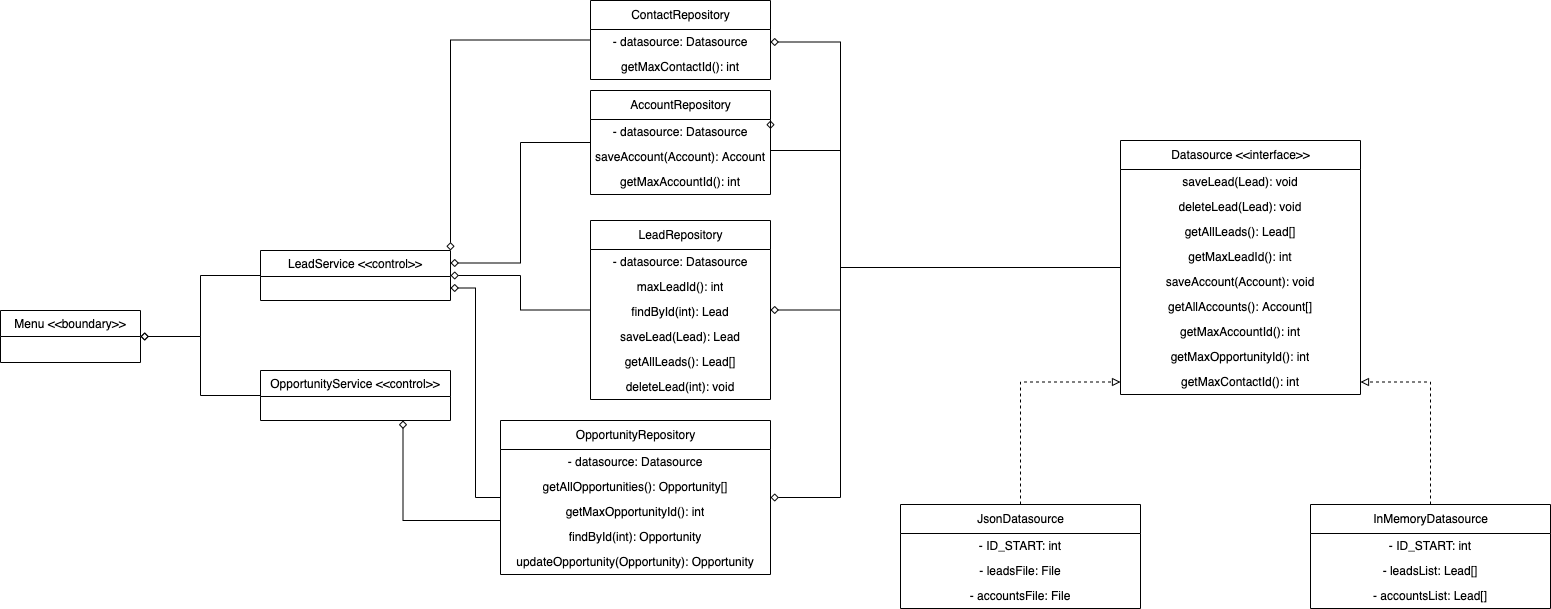

The diagram above was exported from draw.io. Its source (the exported page's mxGraphModel, read from the mxfile embedded in the PNG):
<mxGraphModel dx="2013" dy="1991" grid="1" gridSize="10" guides="1" tooltips="1" connect="1" arrows="1" fold="1" page="1" pageScale="1" pageWidth="827" pageHeight="1169" math="0" shadow="0">
  <root>
    <mxCell id="WIyWlLk6GJQsqaUBKTNV-0" />
    <mxCell id="WIyWlLk6GJQsqaUBKTNV-1" parent="WIyWlLk6GJQsqaUBKTNV-0" />
    <mxCell id="Zo3B25ahBchDXl0KSPnF-48" style="edgeStyle=orthogonalEdgeStyle;rounded=0;orthogonalLoop=1;jettySize=auto;html=1;entryX=1;entryY=0.04;entryDx=0;entryDy=0;entryPerimeter=0;endArrow=diamond;endFill=0;" parent="WIyWlLk6GJQsqaUBKTNV-1" source="Zo3B25ahBchDXl0KSPnF-0" target="Zo3B25ahBchDXl0KSPnF-45" edge="1">
      <mxGeometry relative="1" as="geometry">
        <Array as="points">
          <mxPoint x="50" y="-323" />
          <mxPoint x="50" y="-440" />
        </Array>
      </mxGeometry>
    </mxCell>
    <mxCell id="Zo3B25ahBchDXl0KSPnF-49" style="edgeStyle=orthogonalEdgeStyle;rounded=0;orthogonalLoop=1;jettySize=auto;html=1;entryX=1;entryY=0.5;entryDx=0;entryDy=0;endArrow=diamond;endFill=0;" parent="WIyWlLk6GJQsqaUBKTNV-1" source="Zo3B25ahBchDXl0KSPnF-0" target="Zo3B25ahBchDXl0KSPnF-41" edge="1">
      <mxGeometry relative="1" as="geometry">
        <Array as="points">
          <mxPoint x="50" y="-323" />
          <mxPoint x="50" y="-280" />
        </Array>
      </mxGeometry>
    </mxCell>
    <mxCell id="Zo3B25ahBchDXl0KSPnF-50" style="edgeStyle=orthogonalEdgeStyle;rounded=0;orthogonalLoop=1;jettySize=auto;html=1;entryX=1;entryY=0.5;entryDx=0;entryDy=0;endArrow=diamond;endFill=0;" parent="WIyWlLk6GJQsqaUBKTNV-1" source="Zo3B25ahBchDXl0KSPnF-0" target="Zo3B25ahBchDXl0KSPnF-42" edge="1">
      <mxGeometry relative="1" as="geometry">
        <Array as="points">
          <mxPoint x="50" y="-323" />
          <mxPoint x="50" y="-93" />
        </Array>
      </mxGeometry>
    </mxCell>
    <mxCell id="AC0pCWco97QGvT72XLal-7" style="edgeStyle=orthogonalEdgeStyle;rounded=0;orthogonalLoop=1;jettySize=auto;html=1;entryX=1;entryY=0.5;entryDx=0;entryDy=0;endArrow=diamond;endFill=0;" parent="WIyWlLk6GJQsqaUBKTNV-1" source="Zo3B25ahBchDXl0KSPnF-0" target="AC0pCWco97QGvT72XLal-1" edge="1">
      <mxGeometry relative="1" as="geometry">
        <Array as="points">
          <mxPoint x="50" y="-323" />
          <mxPoint x="50" y="-548" />
        </Array>
      </mxGeometry>
    </mxCell>
    <mxCell id="Zo3B25ahBchDXl0KSPnF-0" value="&lt;span style=&quot;font-weight: normal;&quot;&gt;Datasource &amp;lt;&amp;lt;interface&amp;gt;&amp;gt;&lt;/span&gt;" style="swimlane;fontStyle=1;align=center;verticalAlign=middle;childLayout=stackLayout;horizontal=1;startSize=29;horizontalStack=0;resizeParent=1;resizeParentMax=0;resizeLast=0;collapsible=0;marginBottom=0;html=1;" parent="WIyWlLk6GJQsqaUBKTNV-1" vertex="1">
      <mxGeometry x="330" y="-450" width="240" height="254" as="geometry" />
    </mxCell>
    <mxCell id="Zo3B25ahBchDXl0KSPnF-1" value="saveLead(Lead): void" style="text;html=1;strokeColor=none;fillColor=none;align=center;verticalAlign=middle;spacingLeft=4;spacingRight=4;overflow=hidden;rotatable=0;points=[[0,0.5],[1,0.5]];portConstraint=eastwest;" parent="Zo3B25ahBchDXl0KSPnF-0" vertex="1">
      <mxGeometry y="29" width="240" height="25" as="geometry" />
    </mxCell>
    <mxCell id="Zo3B25ahBchDXl0KSPnF-3" value="deleteLead(Lead): void" style="text;html=1;strokeColor=none;fillColor=none;align=center;verticalAlign=middle;spacingLeft=4;spacingRight=4;overflow=hidden;rotatable=0;points=[[0,0.5],[1,0.5]];portConstraint=eastwest;" parent="Zo3B25ahBchDXl0KSPnF-0" vertex="1">
      <mxGeometry y="54" width="240" height="25" as="geometry" />
    </mxCell>
    <mxCell id="Zo3B25ahBchDXl0KSPnF-4" value="getAllLeads(): Lead[]" style="text;html=1;strokeColor=none;fillColor=none;align=center;verticalAlign=middle;spacingLeft=4;spacingRight=4;overflow=hidden;rotatable=0;points=[[0,0.5],[1,0.5]];portConstraint=eastwest;" parent="Zo3B25ahBchDXl0KSPnF-0" vertex="1">
      <mxGeometry y="79" width="240" height="25" as="geometry" />
    </mxCell>
    <mxCell id="Zo3B25ahBchDXl0KSPnF-5" value="getMaxLeadId(): int" style="text;html=1;strokeColor=none;fillColor=none;align=center;verticalAlign=middle;spacingLeft=4;spacingRight=4;overflow=hidden;rotatable=0;points=[[0,0.5],[1,0.5]];portConstraint=eastwest;" parent="Zo3B25ahBchDXl0KSPnF-0" vertex="1">
      <mxGeometry y="104" width="240" height="25" as="geometry" />
    </mxCell>
    <mxCell id="Zo3B25ahBchDXl0KSPnF-6" value="saveAccount(Account): void" style="text;html=1;strokeColor=none;fillColor=none;align=center;verticalAlign=middle;spacingLeft=4;spacingRight=4;overflow=hidden;rotatable=0;points=[[0,0.5],[1,0.5]];portConstraint=eastwest;" parent="Zo3B25ahBchDXl0KSPnF-0" vertex="1">
      <mxGeometry y="129" width="240" height="25" as="geometry" />
    </mxCell>
    <mxCell id="Zo3B25ahBchDXl0KSPnF-7" value="getAllAccounts(): Account[]" style="text;html=1;strokeColor=none;fillColor=none;align=center;verticalAlign=middle;spacingLeft=4;spacingRight=4;overflow=hidden;rotatable=0;points=[[0,0.5],[1,0.5]];portConstraint=eastwest;" parent="Zo3B25ahBchDXl0KSPnF-0" vertex="1">
      <mxGeometry y="154" width="240" height="25" as="geometry" />
    </mxCell>
    <mxCell id="Zo3B25ahBchDXl0KSPnF-8" value="getMaxAccountId(): int" style="text;html=1;strokeColor=none;fillColor=none;align=center;verticalAlign=middle;spacingLeft=4;spacingRight=4;overflow=hidden;rotatable=0;points=[[0,0.5],[1,0.5]];portConstraint=eastwest;" parent="Zo3B25ahBchDXl0KSPnF-0" vertex="1">
      <mxGeometry y="179" width="240" height="25" as="geometry" />
    </mxCell>
    <mxCell id="Zo3B25ahBchDXl0KSPnF-11" value="getMaxOpportunityId(): int" style="text;html=1;strokeColor=none;fillColor=none;align=center;verticalAlign=middle;spacingLeft=4;spacingRight=4;overflow=hidden;rotatable=0;points=[[0,0.5],[1,0.5]];portConstraint=eastwest;" parent="Zo3B25ahBchDXl0KSPnF-0" vertex="1">
      <mxGeometry y="204" width="240" height="25" as="geometry" />
    </mxCell>
    <mxCell id="Zo3B25ahBchDXl0KSPnF-12" value="getMaxContactId(): int" style="text;html=1;strokeColor=none;fillColor=none;align=center;verticalAlign=middle;spacingLeft=4;spacingRight=4;overflow=hidden;rotatable=0;points=[[0,0.5],[1,0.5]];portConstraint=eastwest;" parent="Zo3B25ahBchDXl0KSPnF-0" vertex="1">
      <mxGeometry y="229" width="240" height="25" as="geometry" />
    </mxCell>
    <mxCell id="Zo3B25ahBchDXl0KSPnF-24" style="edgeStyle=orthogonalEdgeStyle;rounded=0;orthogonalLoop=1;jettySize=auto;html=1;entryX=0;entryY=0.5;entryDx=0;entryDy=0;dashed=1;endArrow=block;endFill=0;" parent="WIyWlLk6GJQsqaUBKTNV-1" source="Zo3B25ahBchDXl0KSPnF-13" target="Zo3B25ahBchDXl0KSPnF-12" edge="1">
      <mxGeometry relative="1" as="geometry" />
    </mxCell>
    <mxCell id="Zo3B25ahBchDXl0KSPnF-13" value="&lt;span style=&quot;font-weight: normal;&quot;&gt;JsonDatasource&lt;/span&gt;" style="swimlane;fontStyle=1;align=center;verticalAlign=middle;childLayout=stackLayout;horizontal=1;startSize=29;horizontalStack=0;resizeParent=1;resizeParentMax=0;resizeLast=0;collapsible=0;marginBottom=0;html=1;" parent="WIyWlLk6GJQsqaUBKTNV-1" vertex="1">
      <mxGeometry x="110" y="-86" width="240" height="104" as="geometry" />
    </mxCell>
    <mxCell id="Zo3B25ahBchDXl0KSPnF-26" value="- ID_START: int" style="text;html=1;strokeColor=none;fillColor=none;align=center;verticalAlign=middle;spacingLeft=4;spacingRight=4;overflow=hidden;rotatable=0;points=[[0,0.5],[1,0.5]];portConstraint=eastwest;" parent="Zo3B25ahBchDXl0KSPnF-13" vertex="1">
      <mxGeometry y="29" width="240" height="25" as="geometry" />
    </mxCell>
    <mxCell id="Zo3B25ahBchDXl0KSPnF-36" value="- leadsFile: File" style="text;html=1;strokeColor=none;fillColor=none;align=center;verticalAlign=middle;spacingLeft=4;spacingRight=4;overflow=hidden;rotatable=0;points=[[0,0.5],[1,0.5]];portConstraint=eastwest;" parent="Zo3B25ahBchDXl0KSPnF-13" vertex="1">
      <mxGeometry y="54" width="240" height="25" as="geometry" />
    </mxCell>
    <mxCell id="Zo3B25ahBchDXl0KSPnF-37" value="- accountsFile: File" style="text;html=1;strokeColor=none;fillColor=none;align=center;verticalAlign=middle;spacingLeft=4;spacingRight=4;overflow=hidden;rotatable=0;points=[[0,0.5],[1,0.5]];portConstraint=eastwest;" parent="Zo3B25ahBchDXl0KSPnF-13" vertex="1">
      <mxGeometry y="79" width="240" height="25" as="geometry" />
    </mxCell>
    <mxCell id="Zo3B25ahBchDXl0KSPnF-25" style="edgeStyle=orthogonalEdgeStyle;rounded=0;orthogonalLoop=1;jettySize=auto;html=1;entryX=1;entryY=0.5;entryDx=0;entryDy=0;dashed=1;endArrow=block;endFill=0;" parent="WIyWlLk6GJQsqaUBKTNV-1" source="Zo3B25ahBchDXl0KSPnF-23" target="Zo3B25ahBchDXl0KSPnF-12" edge="1">
      <mxGeometry relative="1" as="geometry" />
    </mxCell>
    <mxCell id="Zo3B25ahBchDXl0KSPnF-23" value="&lt;span style=&quot;font-weight: normal;&quot;&gt;InMemoryDatasource&lt;/span&gt;" style="swimlane;fontStyle=1;align=center;verticalAlign=middle;childLayout=stackLayout;horizontal=1;startSize=29;horizontalStack=0;resizeParent=1;resizeParentMax=0;resizeLast=0;collapsible=0;marginBottom=0;html=1;" parent="WIyWlLk6GJQsqaUBKTNV-1" vertex="1">
      <mxGeometry x="520" y="-86" width="240" height="104" as="geometry" />
    </mxCell>
    <mxCell id="Zo3B25ahBchDXl0KSPnF-30" value="- ID_START: int" style="text;html=1;strokeColor=none;fillColor=none;align=center;verticalAlign=middle;spacingLeft=4;spacingRight=4;overflow=hidden;rotatable=0;points=[[0,0.5],[1,0.5]];portConstraint=eastwest;" parent="Zo3B25ahBchDXl0KSPnF-23" vertex="1">
      <mxGeometry y="29" width="240" height="25" as="geometry" />
    </mxCell>
    <mxCell id="Zo3B25ahBchDXl0KSPnF-33" value="- leadsList: Lead[]" style="text;html=1;strokeColor=none;fillColor=none;align=center;verticalAlign=middle;spacingLeft=4;spacingRight=4;overflow=hidden;rotatable=0;points=[[0,0.5],[1,0.5]];portConstraint=eastwest;" parent="Zo3B25ahBchDXl0KSPnF-23" vertex="1">
      <mxGeometry y="54" width="240" height="25" as="geometry" />
    </mxCell>
    <mxCell id="Zo3B25ahBchDXl0KSPnF-34" value="- accountsList: Lead[]" style="text;html=1;strokeColor=none;fillColor=none;align=center;verticalAlign=middle;spacingLeft=4;spacingRight=4;overflow=hidden;rotatable=0;points=[[0,0.5],[1,0.5]];portConstraint=eastwest;" parent="Zo3B25ahBchDXl0KSPnF-23" vertex="1">
      <mxGeometry y="79" width="240" height="25" as="geometry" />
    </mxCell>
    <mxCell id="AC0pCWco97QGvT72XLal-4" style="edgeStyle=orthogonalEdgeStyle;rounded=0;orthogonalLoop=1;jettySize=auto;html=1;entryX=1;entryY=0.25;entryDx=0;entryDy=0;endArrow=diamond;endFill=0;" parent="WIyWlLk6GJQsqaUBKTNV-1" source="Zo3B25ahBchDXl0KSPnF-38" target="Zo3B25ahBchDXl0KSPnF-66" edge="1">
      <mxGeometry relative="1" as="geometry" />
    </mxCell>
    <mxCell id="Zo3B25ahBchDXl0KSPnF-38" value="&lt;span style=&quot;font-weight: normal;&quot;&gt;AccountRepository&lt;/span&gt;" style="swimlane;fontStyle=1;align=center;verticalAlign=middle;childLayout=stackLayout;horizontal=1;startSize=29;horizontalStack=0;resizeParent=1;resizeParentMax=0;resizeLast=0;collapsible=0;marginBottom=0;html=1;" parent="WIyWlLk6GJQsqaUBKTNV-1" vertex="1">
      <mxGeometry x="-200" y="-500" width="180" height="104" as="geometry" />
    </mxCell>
    <mxCell id="Zo3B25ahBchDXl0KSPnF-45" value="- datasource: Datasource" style="text;html=1;strokeColor=none;fillColor=none;align=center;verticalAlign=middle;spacingLeft=4;spacingRight=4;overflow=hidden;rotatable=0;points=[[0,0.5],[1,0.5]];portConstraint=eastwest;" parent="Zo3B25ahBchDXl0KSPnF-38" vertex="1">
      <mxGeometry y="29" width="180" height="25" as="geometry" />
    </mxCell>
    <mxCell id="Zo3B25ahBchDXl0KSPnF-51" value="saveAccount(Account): Account" style="text;html=1;strokeColor=none;fillColor=none;align=center;verticalAlign=middle;spacingLeft=4;spacingRight=4;overflow=hidden;rotatable=0;points=[[0,0.5],[1,0.5]];portConstraint=eastwest;" parent="Zo3B25ahBchDXl0KSPnF-38" vertex="1">
      <mxGeometry y="54" width="180" height="25" as="geometry" />
    </mxCell>
    <mxCell id="MtkpGhbfYisvll3SUo1k-0" value="getMaxAccountId(): int" style="text;html=1;strokeColor=none;fillColor=none;align=center;verticalAlign=middle;spacingLeft=4;spacingRight=4;overflow=hidden;rotatable=0;points=[[0,0.5],[1,0.5]];portConstraint=eastwest;" vertex="1" parent="Zo3B25ahBchDXl0KSPnF-38">
      <mxGeometry y="79" width="180" height="25" as="geometry" />
    </mxCell>
    <mxCell id="Zo3B25ahBchDXl0KSPnF-76" style="edgeStyle=orthogonalEdgeStyle;rounded=0;orthogonalLoop=1;jettySize=auto;html=1;entryX=1;entryY=0.5;entryDx=0;entryDy=0;endArrow=diamond;endFill=0;" parent="WIyWlLk6GJQsqaUBKTNV-1" source="Zo3B25ahBchDXl0KSPnF-41" target="Zo3B25ahBchDXl0KSPnF-66" edge="1">
      <mxGeometry relative="1" as="geometry" />
    </mxCell>
    <mxCell id="Zo3B25ahBchDXl0KSPnF-41" value="&lt;span style=&quot;font-weight: normal;&quot;&gt;LeadRepository&lt;/span&gt;" style="swimlane;fontStyle=1;align=center;verticalAlign=middle;childLayout=stackLayout;horizontal=1;startSize=29;horizontalStack=0;resizeParent=1;resizeParentMax=0;resizeLast=0;collapsible=0;marginBottom=0;html=1;" parent="WIyWlLk6GJQsqaUBKTNV-1" vertex="1">
      <mxGeometry x="-200" y="-370" width="180" height="179" as="geometry" />
    </mxCell>
    <mxCell id="Zo3B25ahBchDXl0KSPnF-46" value="- datasource: Datasource" style="text;html=1;strokeColor=none;fillColor=none;align=center;verticalAlign=middle;spacingLeft=4;spacingRight=4;overflow=hidden;rotatable=0;points=[[0,0.5],[1,0.5]];portConstraint=eastwest;" parent="Zo3B25ahBchDXl0KSPnF-41" vertex="1">
      <mxGeometry y="29" width="180" height="25" as="geometry" />
    </mxCell>
    <mxCell id="Zo3B25ahBchDXl0KSPnF-55" value="maxLeadId(): int" style="text;html=1;strokeColor=none;fillColor=none;align=center;verticalAlign=middle;spacingLeft=4;spacingRight=4;overflow=hidden;rotatable=0;points=[[0,0.5],[1,0.5]];portConstraint=eastwest;" parent="Zo3B25ahBchDXl0KSPnF-41" vertex="1">
      <mxGeometry y="54" width="180" height="25" as="geometry" />
    </mxCell>
    <mxCell id="AC0pCWco97QGvT72XLal-8" value="findById(int): Lead" style="text;html=1;strokeColor=none;fillColor=none;align=center;verticalAlign=middle;spacingLeft=4;spacingRight=4;overflow=hidden;rotatable=0;points=[[0,0.5],[1,0.5]];portConstraint=eastwest;" parent="Zo3B25ahBchDXl0KSPnF-41" vertex="1">
      <mxGeometry y="79" width="180" height="25" as="geometry" />
    </mxCell>
    <mxCell id="Zo3B25ahBchDXl0KSPnF-56" value="saveLead(Lead): Lead" style="text;html=1;strokeColor=none;fillColor=none;align=center;verticalAlign=middle;spacingLeft=4;spacingRight=4;overflow=hidden;rotatable=0;points=[[0,0.5],[1,0.5]];portConstraint=eastwest;" parent="Zo3B25ahBchDXl0KSPnF-41" vertex="1">
      <mxGeometry y="104" width="180" height="25" as="geometry" />
    </mxCell>
    <mxCell id="Zo3B25ahBchDXl0KSPnF-57" value="getAllLeads(): Lead[]" style="text;html=1;strokeColor=none;fillColor=none;align=center;verticalAlign=middle;spacingLeft=4;spacingRight=4;overflow=hidden;rotatable=0;points=[[0,0.5],[1,0.5]];portConstraint=eastwest;" parent="Zo3B25ahBchDXl0KSPnF-41" vertex="1">
      <mxGeometry y="129" width="180" height="25" as="geometry" />
    </mxCell>
    <mxCell id="AC0pCWco97QGvT72XLal-9" value="deleteLead(int): void" style="text;html=1;strokeColor=none;fillColor=none;align=center;verticalAlign=middle;spacingLeft=4;spacingRight=4;overflow=hidden;rotatable=0;points=[[0,0.5],[1,0.5]];portConstraint=eastwest;" parent="Zo3B25ahBchDXl0KSPnF-41" vertex="1">
      <mxGeometry y="154" width="180" height="25" as="geometry" />
    </mxCell>
    <mxCell id="AC0pCWco97QGvT72XLal-3" style="edgeStyle=orthogonalEdgeStyle;rounded=0;orthogonalLoop=1;jettySize=auto;html=1;entryX=1;entryY=0.75;entryDx=0;entryDy=0;endArrow=diamond;endFill=0;" parent="WIyWlLk6GJQsqaUBKTNV-1" source="Zo3B25ahBchDXl0KSPnF-42" target="Zo3B25ahBchDXl0KSPnF-66" edge="1">
      <mxGeometry relative="1" as="geometry" />
    </mxCell>
    <mxCell id="AC0pCWco97QGvT72XLal-6" style="edgeStyle=orthogonalEdgeStyle;rounded=0;orthogonalLoop=1;jettySize=auto;html=1;entryX=0.75;entryY=1;entryDx=0;entryDy=0;endArrow=diamond;endFill=0;" parent="WIyWlLk6GJQsqaUBKTNV-1" source="Zo3B25ahBchDXl0KSPnF-42" target="Zo3B25ahBchDXl0KSPnF-67" edge="1">
      <mxGeometry relative="1" as="geometry">
        <Array as="points">
          <mxPoint x="-387" y="-70" />
        </Array>
      </mxGeometry>
    </mxCell>
    <mxCell id="Zo3B25ahBchDXl0KSPnF-42" value="&lt;span style=&quot;font-weight: normal;&quot;&gt;OpportunityRepository&lt;/span&gt;" style="swimlane;fontStyle=1;align=center;verticalAlign=middle;childLayout=stackLayout;horizontal=1;startSize=29;horizontalStack=0;resizeParent=1;resizeParentMax=0;resizeLast=0;collapsible=0;marginBottom=0;html=1;" parent="WIyWlLk6GJQsqaUBKTNV-1" vertex="1">
      <mxGeometry x="-290" y="-170" width="270" height="154" as="geometry" />
    </mxCell>
    <mxCell id="Zo3B25ahBchDXl0KSPnF-47" value="- datasource: Datasource" style="text;html=1;strokeColor=none;fillColor=none;align=center;verticalAlign=middle;spacingLeft=4;spacingRight=4;overflow=hidden;rotatable=0;points=[[0,0.5],[1,0.5]];portConstraint=eastwest;" parent="Zo3B25ahBchDXl0KSPnF-42" vertex="1">
      <mxGeometry y="29" width="270" height="25" as="geometry" />
    </mxCell>
    <mxCell id="Zo3B25ahBchDXl0KSPnF-58" value="getAllOpportunities(): Opportunity[]" style="text;html=1;strokeColor=none;fillColor=none;align=center;verticalAlign=middle;spacingLeft=4;spacingRight=4;overflow=hidden;rotatable=0;points=[[0,0.5],[1,0.5]];portConstraint=eastwest;" parent="Zo3B25ahBchDXl0KSPnF-42" vertex="1">
      <mxGeometry y="54" width="270" height="25" as="geometry" />
    </mxCell>
    <mxCell id="AC0pCWco97QGvT72XLal-10" value="getMaxOpportunityId(): int" style="text;html=1;strokeColor=none;fillColor=none;align=center;verticalAlign=middle;spacingLeft=4;spacingRight=4;overflow=hidden;rotatable=0;points=[[0,0.5],[1,0.5]];portConstraint=eastwest;" parent="Zo3B25ahBchDXl0KSPnF-42" vertex="1">
      <mxGeometry y="79" width="270" height="25" as="geometry" />
    </mxCell>
    <mxCell id="Zo3B25ahBchDXl0KSPnF-59" value="findById(int): Opportunity" style="text;html=1;strokeColor=none;fillColor=none;align=center;verticalAlign=middle;spacingLeft=4;spacingRight=4;overflow=hidden;rotatable=0;points=[[0,0.5],[1,0.5]];portConstraint=eastwest;" parent="Zo3B25ahBchDXl0KSPnF-42" vertex="1">
      <mxGeometry y="104" width="270" height="25" as="geometry" />
    </mxCell>
    <mxCell id="AC0pCWco97QGvT72XLal-11" value="updateOpportunity(Opportunity): Opportunity" style="text;html=1;strokeColor=none;fillColor=none;align=center;verticalAlign=middle;spacingLeft=4;spacingRight=4;overflow=hidden;rotatable=0;points=[[0,0.5],[1,0.5]];portConstraint=eastwest;" parent="Zo3B25ahBchDXl0KSPnF-42" vertex="1">
      <mxGeometry y="129" width="270" height="25" as="geometry" />
    </mxCell>
    <mxCell id="Zo3B25ahBchDXl0KSPnF-60" value="Menu &lt;&lt;boundary&gt;&gt;" style="swimlane;fontStyle=0;childLayout=stackLayout;horizontal=1;startSize=26;fillColor=none;horizontalStack=0;resizeParent=1;resizeParentMax=0;resizeLast=0;collapsible=1;marginBottom=0;" parent="WIyWlLk6GJQsqaUBKTNV-1" vertex="1">
      <mxGeometry x="-790" y="-280" width="140" height="52" as="geometry" />
    </mxCell>
    <mxCell id="Zo3B25ahBchDXl0KSPnF-73" style="edgeStyle=orthogonalEdgeStyle;rounded=0;orthogonalLoop=1;jettySize=auto;html=1;entryX=1;entryY=0.5;entryDx=0;entryDy=0;endArrow=diamond;endFill=0;" parent="WIyWlLk6GJQsqaUBKTNV-1" source="Zo3B25ahBchDXl0KSPnF-66" target="Zo3B25ahBchDXl0KSPnF-60" edge="1">
      <mxGeometry relative="1" as="geometry" />
    </mxCell>
    <mxCell id="Zo3B25ahBchDXl0KSPnF-66" value="LeadService &lt;&lt;control&gt;&gt;" style="swimlane;fontStyle=0;childLayout=stackLayout;horizontal=1;startSize=26;fillColor=none;horizontalStack=0;resizeParent=1;resizeParentMax=0;resizeLast=0;collapsible=1;marginBottom=0;" parent="WIyWlLk6GJQsqaUBKTNV-1" vertex="1">
      <mxGeometry x="-530" y="-340" width="190" height="50" as="geometry" />
    </mxCell>
    <mxCell id="Zo3B25ahBchDXl0KSPnF-72" style="edgeStyle=orthogonalEdgeStyle;rounded=0;orthogonalLoop=1;jettySize=auto;html=1;entryX=1;entryY=0.5;entryDx=0;entryDy=0;endArrow=diamond;endFill=0;" parent="WIyWlLk6GJQsqaUBKTNV-1" source="Zo3B25ahBchDXl0KSPnF-67" target="Zo3B25ahBchDXl0KSPnF-60" edge="1">
      <mxGeometry relative="1" as="geometry" />
    </mxCell>
    <mxCell id="Zo3B25ahBchDXl0KSPnF-67" value="OpportunityService &lt;&lt;control&gt;&gt;" style="swimlane;fontStyle=0;childLayout=stackLayout;horizontal=1;startSize=26;fillColor=none;horizontalStack=0;resizeParent=1;resizeParentMax=0;resizeLast=0;collapsible=1;marginBottom=0;" parent="WIyWlLk6GJQsqaUBKTNV-1" vertex="1">
      <mxGeometry x="-530" y="-220" width="190" height="50" as="geometry" />
    </mxCell>
    <mxCell id="AC0pCWco97QGvT72XLal-5" style="edgeStyle=orthogonalEdgeStyle;rounded=0;orthogonalLoop=1;jettySize=auto;html=1;entryX=1;entryY=0;entryDx=0;entryDy=0;endArrow=diamond;endFill=0;" parent="WIyWlLk6GJQsqaUBKTNV-1" source="AC0pCWco97QGvT72XLal-0" target="Zo3B25ahBchDXl0KSPnF-66" edge="1">
      <mxGeometry relative="1" as="geometry" />
    </mxCell>
    <mxCell id="AC0pCWco97QGvT72XLal-0" value="&lt;span style=&quot;font-weight: normal;&quot;&gt;ContactRepository&lt;/span&gt;" style="swimlane;fontStyle=1;align=center;verticalAlign=middle;childLayout=stackLayout;horizontal=1;startSize=29;horizontalStack=0;resizeParent=1;resizeParentMax=0;resizeLast=0;collapsible=0;marginBottom=0;html=1;" parent="WIyWlLk6GJQsqaUBKTNV-1" vertex="1">
      <mxGeometry x="-200" y="-590" width="180" height="79" as="geometry" />
    </mxCell>
    <mxCell id="AC0pCWco97QGvT72XLal-1" value="- datasource: Datasource" style="text;html=1;strokeColor=none;fillColor=none;align=center;verticalAlign=middle;spacingLeft=4;spacingRight=4;overflow=hidden;rotatable=0;points=[[0,0.5],[1,0.5]];portConstraint=eastwest;" parent="AC0pCWco97QGvT72XLal-0" vertex="1">
      <mxGeometry y="29" width="180" height="25" as="geometry" />
    </mxCell>
    <mxCell id="AC0pCWco97QGvT72XLal-2" value="getMaxContactId(): int" style="text;html=1;strokeColor=none;fillColor=none;align=center;verticalAlign=middle;spacingLeft=4;spacingRight=4;overflow=hidden;rotatable=0;points=[[0,0.5],[1,0.5]];portConstraint=eastwest;" parent="AC0pCWco97QGvT72XLal-0" vertex="1">
      <mxGeometry y="54" width="180" height="25" as="geometry" />
    </mxCell>
  </root>
</mxGraphModel>